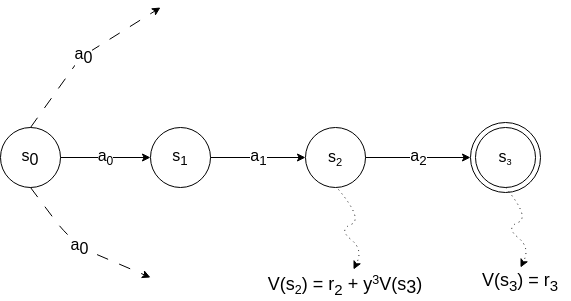

The diagram above was exported from draw.io. Its source (the exported page's mxGraphModel, read from the mxfile embedded in the PNG):
<mxGraphModel dx="803" dy="604" grid="1" gridSize="10" guides="1" tooltips="1" connect="1" arrows="1" fold="1" page="1" pageScale="1" pageWidth="850" pageHeight="1100" math="0" shadow="0">
  <root>
    <mxCell id="0" />
    <mxCell id="1" parent="0" />
    <mxCell id="2" value="s&lt;sub style=&quot;font-size: 16px;&quot;&gt;0&lt;/sub&gt;" style="ellipse;whiteSpace=wrap;html=1;aspect=fixed;fontSize=16;" parent="1" vertex="1">
      <mxGeometry x="120" y="200" width="60" height="60" as="geometry" />
    </mxCell>
    <mxCell id="5" value="a&lt;sub style=&quot;font-size: 16px;&quot;&gt;0&lt;/sub&gt;" style="endArrow=classic;html=1;exitX=0.5;exitY=0;exitDx=0;exitDy=0;dashed=1;dashPattern=12 12;fontSize=16;" parent="1" source="2" edge="1">
      <mxGeometry width="50" height="50" relative="1" as="geometry">
        <mxPoint x="350" y="340" as="sourcePoint" />
        <mxPoint x="280" y="80" as="targetPoint" />
        <Array as="points">
          <mxPoint x="200" y="130" />
        </Array>
      </mxGeometry>
    </mxCell>
    <mxCell id="6" value="a&lt;sub style=&quot;font-size: 16px;&quot;&gt;0&lt;/sub&gt;" style="endArrow=classic;html=1;exitX=0.5;exitY=1;exitDx=0;exitDy=0;dashed=1;dashPattern=12 12;fontSize=16;" parent="1" source="2" edge="1">
      <mxGeometry width="50" height="50" relative="1" as="geometry">
        <mxPoint x="180" y="370" as="sourcePoint" />
        <mxPoint x="270" y="350" as="targetPoint" />
        <Array as="points">
          <mxPoint x="180" y="300" />
          <mxPoint x="200" y="320" />
        </Array>
      </mxGeometry>
    </mxCell>
    <mxCell id="7" value="a&lt;sub style=&quot;font-size: 12px;&quot;&gt;0&lt;/sub&gt;" style="endArrow=classic;html=1;fontSize=16;exitX=1;exitY=0.5;exitDx=0;exitDy=0;entryX=0;entryY=0.5;entryDx=0;entryDy=0;" parent="1" source="2" target="8" edge="1">
      <mxGeometry width="50" height="50" relative="1" as="geometry">
        <mxPoint x="350" y="330" as="sourcePoint" />
        <mxPoint x="300" y="230" as="targetPoint" />
        <Array as="points" />
      </mxGeometry>
    </mxCell>
    <mxCell id="8" value="s&lt;sub&gt;1&lt;/sub&gt;" style="ellipse;whiteSpace=wrap;html=1;aspect=fixed;fontSize=16;" parent="1" vertex="1">
      <mxGeometry x="270" y="200" width="60" height="60" as="geometry" />
    </mxCell>
    <mxCell id="9" value="a&lt;sub&gt;1&lt;/sub&gt;" style="endArrow=classic;html=1;fontSize=16;exitX=1;exitY=0.5;exitDx=0;exitDy=0;entryX=0;entryY=0.5;entryDx=0;entryDy=0;" parent="1" source="8" target="10" edge="1">
      <mxGeometry width="50" height="50" relative="1" as="geometry">
        <mxPoint x="361" y="230" as="sourcePoint" />
        <mxPoint x="430" y="230" as="targetPoint" />
        <Array as="points" />
      </mxGeometry>
    </mxCell>
    <mxCell id="10" value="s&lt;span style=&quot;font-size: 13.3333px;&quot;&gt;&lt;sub&gt;2&lt;/sub&gt;&lt;/span&gt;" style="ellipse;whiteSpace=wrap;html=1;aspect=fixed;fontSize=16;" parent="1" vertex="1">
      <mxGeometry x="425" y="200" width="60" height="60" as="geometry" />
    </mxCell>
    <mxCell id="11" value="a&lt;sub&gt;2&lt;/sub&gt;" style="endArrow=classic;html=1;fontSize=16;exitX=1;exitY=0.5;exitDx=0;exitDy=0;entryX=0;entryY=0.5;entryDx=0;entryDy=0;" parent="1" source="10" target="13" edge="1">
      <mxGeometry width="50" height="50" relative="1" as="geometry">
        <mxPoint x="521" y="230" as="sourcePoint" />
        <mxPoint x="590" y="230" as="targetPoint" />
        <Array as="points" />
      </mxGeometry>
    </mxCell>
    <mxCell id="14" value="" style="group" parent="1" vertex="1" connectable="0">
      <mxGeometry x="590" y="195" width="70" height="70" as="geometry" />
    </mxCell>
    <mxCell id="13" value="" style="ellipse;whiteSpace=wrap;html=1;aspect=fixed;fontSize=12;" parent="14" vertex="1">
      <mxGeometry width="70" height="70" as="geometry" />
    </mxCell>
    <mxCell id="12" value="s&lt;span style=&quot;font-size: 11.1111px;&quot;&gt;&lt;sub&gt;3&lt;/sub&gt;&lt;/span&gt;" style="ellipse;whiteSpace=wrap;html=1;aspect=fixed;fontSize=16;" parent="14" vertex="1">
      <mxGeometry x="5" y="5" width="60" height="60" as="geometry" />
    </mxCell>
    <mxCell id="15" value="" style="curved=1;endArrow=classic;html=1;exitX=0.5;exitY=1;exitDx=0;exitDy=0;dashed=1;dashPattern=1 4;" parent="1" source="12" edge="1">
      <mxGeometry width="50" height="50" relative="1" as="geometry">
        <mxPoint x="510" y="340" as="sourcePoint" />
        <mxPoint x="640" y="340" as="targetPoint" />
        <Array as="points">
          <mxPoint x="650" y="290" />
          <mxPoint x="625" y="300" />
          <mxPoint x="650" y="320" />
        </Array>
      </mxGeometry>
    </mxCell>
    <mxCell id="18" value="&lt;font style=&quot;font-size: 18px;&quot;&gt;V(s&lt;sub&gt;3&lt;/sub&gt;) = r&lt;sub style=&quot;&quot;&gt;3&lt;/sub&gt;&lt;/font&gt;" style="text;html=1;strokeColor=none;fillColor=none;align=center;verticalAlign=middle;whiteSpace=wrap;rounded=0;" parent="1" vertex="1">
      <mxGeometry x="590" y="340" width="100" height="30" as="geometry" />
    </mxCell>
    <mxCell id="19" value="" style="curved=1;endArrow=classic;html=1;exitX=0.5;exitY=1;exitDx=0;exitDy=0;dashed=1;dashPattern=1 4;" parent="1" edge="1">
      <mxGeometry width="50" height="50" relative="1" as="geometry">
        <mxPoint x="458" y="262" as="sourcePoint" />
        <mxPoint x="473" y="342" as="targetPoint" />
        <Array as="points">
          <mxPoint x="483" y="292" />
          <mxPoint x="458" y="302" />
          <mxPoint x="483" y="322" />
        </Array>
      </mxGeometry>
    </mxCell>
    <mxCell id="20" value="&lt;font style=&quot;font-size: 18px;&quot;&gt;V(s&lt;/font&gt;&lt;font style=&quot;&quot;&gt;&lt;span style=&quot;font-size: 15px;&quot;&gt;&lt;sub&gt;2&lt;/sub&gt;&lt;/span&gt;&lt;span style=&quot;font-size: 18px;&quot;&gt;) = r&lt;sub&gt;2&lt;/sub&gt; + y&lt;/span&gt;&lt;span style=&quot;font-size: 15px;&quot;&gt;&lt;sup&gt;3&lt;/sup&gt;&lt;/span&gt;&lt;span style=&quot;font-size: 18px;&quot;&gt;V(s&lt;/span&gt;&lt;sub style=&quot;font-size: 18px;&quot;&gt;3&lt;/sub&gt;&lt;span style=&quot;font-size: 18px;&quot;&gt;)&lt;/span&gt;&lt;/font&gt;" style="text;html=1;strokeColor=none;fillColor=none;align=center;verticalAlign=middle;whiteSpace=wrap;rounded=0;" parent="1" vertex="1">
      <mxGeometry x="380" y="343" width="170" height="30" as="geometry" />
    </mxCell>
  </root>
</mxGraphModel>